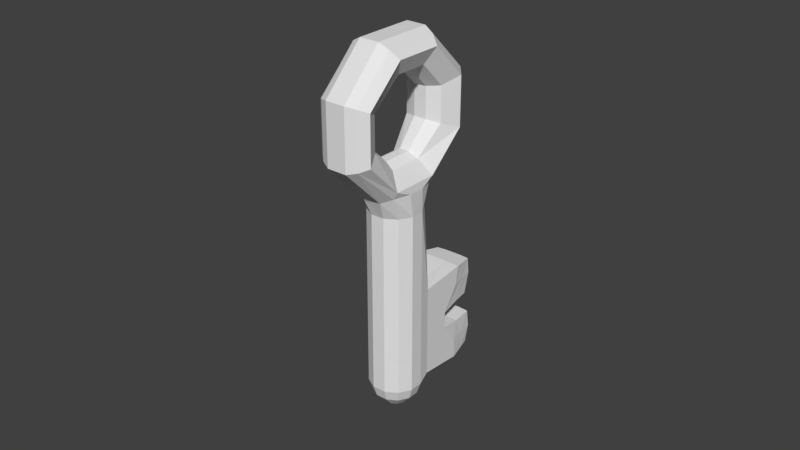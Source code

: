 # Source: KeyMesh.blend  (saved by Blender 2.79.0; exported with 4.5.12 LTS)
import bpy
from mathutils import Matrix  # noqa: F401  (used for matrix-valued properties, if any)

bpy.ops.wm.read_factory_settings(use_empty=True)
scene = bpy.context.scene
scene.name = 'Scene'

# ---- collections
col_collection_1 = bpy.data.collections.new('Collection 1'); scene.collection.children.link(col_collection_1)

# ---- world
world_world = bpy.data.worlds.new('World'); scene.world = world_world
world_world.color = (0.05088, 0.05088, 0.05088)
world_world.use_sun_shadow = False
world_world.sun_shadow_jitter_overblur = 0.0
world_world.cycles.sampling_method = 'MANUAL'

# ---- meshes
me_circle_003 = bpy.data.meshes.new('Circle.003')
me_circle_003.from_pydata([], [], [])
me_circle_003.use_remesh_preserve_volume = False
me_circle_003.use_remesh_preserve_attributes = False
me_circle_003.use_mirror_vertex_groups = False
me_circle_003.update()
me_circle_002 = bpy.data.meshes.new('Circle.002')
me_circle_002.from_pydata([], [], [])
me_circle_002.use_remesh_preserve_volume = False
me_circle_002.use_remesh_preserve_attributes = False
me_circle_002.use_mirror_vertex_groups = False
me_circle_002.update()
me_circle_001 = bpy.data.meshes.new('Circle.001')
me_circle_001.from_pydata([(0.001228, 6.109, 2.189), (-4.481, 4.481, 1.587), (-6.42, 0.3698, 0.03097), (-4.68, -3.817, -1.568), (-0.28, -5.627, -2.273), (4.202, -4.0, -1.672), (5.969, 0.6244, -0.189), (4.514, 4.105, 1.168), (0.001228, 6.109, 2.189), (-4.481, 4.481, 1.587), (-6.42, 0.3698, 0.03097), (-4.68, -3.817, -1.568), (-0.28, -5.627, -2.273), (4.202, -4.0, -1.672), (6.604, -0.1925, 0.6649), (4.734, 4.315, 2.363), (0.001228, 6.109, 2.189), (-4.481, 4.481, 1.587), (-6.42, 0.3698, 0.03097), (-4.68, -3.817, -1.568), (-0.28, -5.627, -2.273), (4.202, -4.0, -1.672), (0.006663, 6.27, 3.093), (-0.006549, 4.935, 5.305), (-4.489, 3.308, 4.703), (-6.428, -0.8031, 3.146), (-4.688, -4.99, 1.547), (-0.2885, -6.8, 0.8417), (4.194, -5.174, 1.443), (6.018, -0.8236, 3.22), (4.521, 2.76, 4.608), (-4.809, 4.528, 2.429), (-6.893, 0.109, 0.7594), (-5.023, -4.398, -0.9381), (-0.2958, -6.353, -1.669), (4.52, -4.611, -1.005), (0.009192, 5.661, 4.7), (-4.807, 3.919, 4.036), (-6.89, -0.4996, 2.366), (-5.021, -5.006, 0.6687), (-0.294, -6.962, -0.06219), (4.522, -5.22, 0.6017), (6.606, -0.8018, 2.271), (4.736, 3.705, 3.969), (3.973, 0.1084, 0.3905), (2.926, 2.627, 1.357), (3.966, -0.725, 2.605), (2.919, 1.793, 3.571), (-0.008597, 3.803, 1.326), (-0.01817, 2.63, 4.442), (2.61, -2.547, -1.137), (2.653, -3.85, 1.929), (-0.199, -3.542, -1.528), (-0.156, -4.845, 1.539), (-2.838, 2.8, 0.933), (-2.847, 1.628, 4.048), (-3.1, -2.261, -0.9758), (-3.11, -3.433, 2.14), (-4.108, 0.1715, -0.02882), (-4.117, -1.001, 3.087), (3.939, 3.924, 0.9161), (5.428, 0.3425, -0.4519), (0.006038, 5.511, 1.286), (3.684, -3.374, -2.119), (-5.625, 0.4975, -0.5954), (-3.906, 4.105, 0.7533), (-4.16, -3.034, -1.951), (-0.2157, -4.775, -2.651), (3.925, 2.447, 4.845), (5.413, -1.135, 3.477), (-0.009646, 3.864, 5.666), (3.668, -5.021, 2.26), (-0.232, -6.422, 1.728), (-3.922, 2.458, 5.133), (-4.177, -4.68, 2.429), (-5.641, -1.149, 3.784), (3.471, -0.1827, 1.12), (3.468, -0.4604, 1.859), (-0.02037, 2.96, 2.195), (-0.02397, 2.569, 3.234), (2.55, 1.746, 2.709), (2.553, 2.024, 1.971), (2.268, -2.586, 0.03074), (2.318, -3.107, 1.021), (-0.1939, -3.458, -0.3114), (-0.1445, -3.98, 0.6785), (-2.501, 2.081, 1.851), (-2.504, 1.69, 2.889), (-2.734, -2.746, 1.215), (-2.731, -2.355, 0.1762), (-3.614, -0.2244, 1.011), (-3.617, -0.6148, 2.05), (20.66, 9.998, 4.616), (20.93, 9.78, 3.2), (21.72, 9.04, 2.754), (22.14, 8.013, 2.392), (22.49, 6.928, 2.627), (22.68, 6.075, 3.397), (22.67, 5.683, 4.493), (22.45, 5.858, 5.624), (22.08, 6.551, 6.486), (21.67, 7.578, 6.847), (20.89, 8.439, 6.953), (20.64, 9.507, 5.99), (6.313, 4.654, 2.686), (6.532, 4.479, 1.556), (6.897, 3.786, 0.694), (7.311, 2.759, 0.3325), (7.663, 1.674, 0.5678), (7.859, 0.8214, 1.337), (7.845, 0.4298, 2.434), (7.626, 0.604, 3.564), (7.261, 1.297, 4.426), (6.847, 2.324, 4.788), (6.495, 3.409, 4.552), (6.299, 4.262, 3.783), (5.483, 0.2935, 4.095), (4.97, 1.534, 4.567), (4.934, 3.186, 0.6046), (5.539, 1.722, 0.04949), (22.19, 9.925, 4.857), (22.37, 9.777, 3.895), (22.69, 9.187, 3.162), (23.04, 8.313, 2.854), (23.34, 7.389, 3.054), (23.5, 6.664, 3.709), (23.49, 6.33, 4.642), (23.31, 6.479, 5.605), (22.99, 7.069, 6.338), (22.64, 7.943, 6.645), (22.34, 8.866, 6.445), (22.18, 9.592, 5.791), (23.45, 9.379, 4.936), (23.55, 9.303, 4.446), (23.71, 9.003, 4.072), (23.89, 8.557, 3.915), (24.04, 8.087, 4.017), (24.12, 7.717, 4.351), (24.12, 7.547, 4.827), (24.02, 7.623, 5.317), (23.87, 7.924, 5.69), (23.69, 8.369, 5.847), (23.53, 8.839, 5.745), (23.45, 9.209, 5.412), (18.73, 4.538, 5.107), (18.36, 5.232, 5.968), (18.76, 5.609, 2.11), (18.96, 4.756, 2.879), (13.14, 6.85, 4.948), (13.16, 7.34, 3.575), (13.43, 7.122, 2.159), (18.0, 7.721, 2.236), (17.95, 6.259, 6.33), (18.95, 4.364, 3.976), (18.41, 6.694, 1.875), (13.39, 5.782, 5.912), (18.75, 14.49, 6.286), (18.8, 14.67, 5.51), (18.75, 13.63, 8.465), (18.74, 14.0, 7.659), (11.06, 11.32, 6.61), (11.08, 11.81, 5.237), (11.12, 12.0, 4.461), (11.08, 10.96, 7.416), (19.52, 5.641, 6.129), (20.12, 5.166, 3.04), (19.15, 8.13, 2.397), (19.1, 6.668, 6.491), (20.1, 4.774, 4.137), (19.57, 7.103, 2.035), (14.42, 6.147, 6.055), (19.88, 4.948, 5.267), (19.92, 6.018, 2.271), (14.46, 7.487, 2.302), (14.19, 12.58, 5.542), (14.19, 11.72, 7.722), (14.17, 12.09, 6.916), (14.23, 12.76, 4.766), (20.8, 6.096, 6.307), (21.4, 5.62, 3.218), (20.44, 8.585, 2.575), (20.39, 7.123, 6.669), (21.39, 5.229, 4.315), (20.85, 7.558, 2.214), (19.53, 7.961, 6.766), (15.9, 13.67, 5.96), (15.9, 12.81, 8.14), (21.17, 5.403, 5.446), (21.2, 6.473, 2.449), (19.58, 9.301, 3.013), (15.88, 13.18, 7.334), (15.94, 13.85, 5.184), (11.57, 10.09, 4.593), (11.6, 10.46, 3.395), (11.56, 9.115, 7.148), (19.81, 11.82, 8.214), (11.55, 9.596, 5.966), (19.8, 12.82, 5.669), (19.85, 13.16, 4.46), (19.79, 12.33, 7.043), (15.66, 10.25, 3.343), (15.62, 8.908, 7.096), (16.95, 9.381, 7.281), (17.0, 10.72, 3.528), (16.97, 9.828, 6.03), (16.98, 10.27, 4.779), (15.65, 9.801, 4.594), (15.63, 9.354, 5.845), (19.28, 13.66, 5.977), (19.26, 13.17, 7.351), (16.56, 11.14, 7.73), (16.6, 12.33, 4.375), (19.28, 12.73, 8.339), (19.32, 13.92, 4.985), (16.56, 11.55, 6.701), (16.57, 12.02, 5.389), (11.36, 11.23, 3.928), (11.32, 10.04, 7.282), (14.75, 11.64, 4.105), (14.71, 10.45, 7.46), (11.32, 10.95, 4.915), (11.31, 10.46, 6.288), (14.7, 10.86, 6.431), (14.72, 11.33, 5.119), (21.44, 6.324, 6.396), (22.04, 5.848, 3.307), (21.08, 8.812, 2.664), (21.03, 7.351, 6.758), (22.03, 5.456, 4.404), (21.49, 7.786, 2.303), (20.21, 8.2, 6.86), (17.23, 14.34, 6.22), (17.23, 13.48, 8.4), (21.81, 5.63, 5.535), (21.85, 6.7, 2.538), (20.26, 9.54, 3.106), (17.21, 13.85, 7.594), (17.27, 14.52, 5.444), (18.18, 11.11, 7.937), (18.23, 12.45, 4.184), (17.79, 12.23, 8.142), (17.84, 13.42, 4.788), (19.31, 4.743, 5.187), (19.34, 5.813, 2.19), (13.95, 7.305, 2.23), (12.31, 11.92, 6.841), (12.37, 12.59, 4.691), (18.94, 5.437, 6.049), (19.54, 4.961, 2.96), (18.58, 7.925, 2.317), (18.53, 6.464, 6.41), (19.52, 4.569, 4.056), (18.99, 6.898, 1.955), (13.9, 5.965, 5.983), (12.32, 12.41, 5.467), (12.33, 11.55, 7.647), (13.18, 10.77, 3.523), (13.14, 9.432, 7.277), (12.82, 11.66, 4.098), (12.77, 10.47, 7.452)], [], [(5, 4, 12, 13), (3, 2, 10, 11), (1, 0, 8, 9), (0, 7, 8), (6, 5, 13), (4, 3, 11, 12), (2, 1, 9, 10), (33, 32, 38, 39), (8, 7, 16), (6, 13, 21), (12, 11, 19, 20), (10, 9, 17, 18), (13, 12, 20, 21), (11, 10, 18, 19), (9, 8, 16, 17), (27, 28, 41, 40), (19, 18, 32, 33), (26, 27, 40, 39), (18, 17, 31, 32), (25, 26, 39, 38), (17, 16, 22, 31), (24, 25, 38, 37), (31, 22, 36, 37), (22, 15, 43, 36), (14, 35, 41, 42), (34, 33, 39, 40), (32, 31, 37, 38), (35, 34, 40, 41), (20, 19, 33, 34), (16, 7, 15, 22), (28, 29, 42, 41), (21, 20, 34, 35), (17, 65, 62, 8, 16), (8, 62, 60, 7), (30, 23, 36, 43), (23, 24, 37, 36), (6, 21, 35, 14), (79, 49, 47, 80), (69, 68, 47, 46), (61, 60, 45, 44), (70, 49, 47, 68), (77, 80, 47, 46), (62, 48, 45, 60), (69, 46, 51, 71), (76, 82, 50, 44), (19, 66, 64, 18), (83, 51, 53, 85), (85, 53, 57, 88), (24, 73, 75, 25), (78, 48, 54, 86), (73, 55, 49, 70), (23, 70, 73, 24), (86, 54, 58, 90), (89, 56, 58, 90), (74, 57, 59, 75), (57, 88, 91, 59), (6, 119, 118, 7, 60, 61), (65, 54, 48, 62), (6, 13, 21, 63, 61), (21, 63, 67, 20), (20, 67, 66, 19), (50, 63, 67, 52), (52, 67, 66, 56), (56, 66, 64, 58), (29, 116, 117, 30, 68, 69), (54, 65, 64, 58), (44, 61, 63, 50), (28, 71, 69, 29), (18, 64, 65, 17), (59, 75, 73, 55), (30, 68, 70, 23), (53, 72, 74, 57), (88, 89, 90, 91), (51, 71, 72, 53), (25, 75, 74, 26), (27, 72, 71, 28), (26, 74, 72, 27), (55, 87, 91, 59), (87, 86, 90, 91), (49, 79, 87, 55), (79, 78, 86, 87), (52, 84, 89, 56), (84, 85, 88, 89), (50, 82, 84, 52), (82, 83, 85, 84), (46, 51, 83, 77), (77, 83, 82, 76), (44, 45, 81, 76), (76, 81, 80, 77), (48, 78, 81, 45), (78, 79, 80, 81), (145, 144, 111, 112), (147, 146, 108, 109), (149, 148, 115, 104), (151, 150, 105, 106), (152, 145, 112, 113), (153, 147, 109, 110), (154, 151, 106, 107), (155, 152, 113, 114), (144, 153, 110, 111), (146, 154, 107, 108), (148, 155, 114, 115), (150, 149, 104, 105), (14, 42, 110, 109), (42, 29, 111, 110), (43, 15, 104, 115), (30, 43, 115, 114), (29, 111, 112, 116), (113, 117, 30, 114), (112, 116, 117, 113), (15, 7, 105, 104), (106, 105, 7, 118), (107, 106, 118, 119), (119, 6, 108, 107), (6, 14, 109, 108), (99, 100, 128, 127), (96, 97, 125, 124), (103, 92, 120, 131), (93, 94, 122, 121), (100, 101, 129, 128), (97, 98, 126, 125), (94, 95, 123, 122), (101, 102, 130, 129), (98, 99, 127, 126), (95, 96, 124, 123), (102, 103, 131, 130), (92, 93, 121, 120), (126, 127, 139, 138), (123, 124, 136, 135), (130, 131, 143, 142), (120, 121, 133, 132), (127, 128, 140, 139), (124, 125, 137, 136), (131, 120, 132, 143), (121, 122, 134, 133), (128, 129, 141, 140), (125, 126, 138, 137), (122, 123, 135, 134), (129, 130, 142, 141), (133, 134, 135, 136, 137, 138, 139, 140, 141, 142, 143, 132), (221, 220, 161, 160), (259, 217, 163, 255), (243, 252, 154, 146), (242, 251, 153, 144), (253, 250, 152, 155), (252, 249, 151, 154), (251, 248, 147, 153), (250, 247, 145, 152), (249, 244, 150, 151), (220, 216, 162, 161), (248, 243, 146, 147), (247, 242, 144, 145), (246, 254, 161, 162), (245, 255, 163, 160), (254, 245, 160, 161), (213, 208, 156, 157), (208, 209, 159, 156), (241, 213, 157, 237), (217, 221, 160, 163), (209, 212, 158, 159), (258, 218, 177, 246), (178, 187, 171, 164), (179, 188, 172, 165), (180, 189, 173, 166), (181, 178, 164, 167), (182, 179, 165, 168), (183, 180, 166, 169), (184, 181, 167, 170), (187, 182, 168, 171), (188, 183, 169, 172), (240, 210, 186, 232), (234, 229, 183, 188), (233, 228, 182, 187), (230, 227, 181, 184), (229, 226, 180, 183), (228, 225, 179, 182), (227, 224, 178, 181), (226, 235, 189, 180), (225, 234, 188, 179), (224, 233, 187, 178), (237, 231, 185, 191), (236, 232, 186, 190), (231, 236, 190, 185), (173, 189, 203, 200), (230, 184, 202, 238), (184, 170, 201, 202), (244, 173, 200, 256), (103, 102, 195, 199), (155, 148, 196, 194), (235, 93, 198, 239), (92, 103, 199, 197), (93, 92, 197, 198), (149, 150, 193, 192), (253, 155, 194, 257), (148, 149, 192, 196), (210, 214, 190, 186), (215, 214, 204, 205), (211, 215, 205, 203), (219, 222, 207, 201), (222, 223, 206, 207), (218, 223, 174, 177), (201, 207, 204, 202), (204, 207, 206, 205), (200, 203, 205, 206), (191, 185, 215, 211), (185, 190, 214, 215), (202, 204, 214, 210), (238, 202, 210, 240), (199, 195, 212, 209), (239, 198, 213, 241), (197, 199, 209, 208), (198, 197, 208, 213), (200, 206, 223, 218), (176, 174, 223, 222), (175, 176, 222, 219), (256, 200, 218, 258), (194, 196, 221, 217), (192, 193, 216, 220), (257, 194, 217, 259), (196, 192, 220, 221), (203, 239, 241, 211), (195, 238, 240, 212), (189, 235, 239, 203), (102, 230, 238, 195), (156, 159, 236, 231), (159, 158, 232, 236), (157, 156, 231, 237), (100, 99, 233, 224), (97, 96, 234, 225), (94, 93, 235, 226), (101, 100, 224, 227), (98, 97, 225, 228), (95, 94, 226, 229), (102, 101, 227, 230), (99, 98, 228, 233), (96, 95, 229, 234), (212, 240, 232, 158), (211, 241, 237, 191), (201, 257, 259, 219), (193, 256, 258, 216), (170, 253, 257, 201), (150, 244, 256, 193), (216, 258, 246, 162), (174, 176, 245, 254), (176, 175, 255, 245), (177, 174, 254, 246), (164, 171, 242, 247), (165, 172, 243, 248), (166, 173, 244, 249), (167, 164, 247, 250), (168, 165, 248, 251), (169, 166, 249, 252), (170, 167, 250, 253), (171, 168, 251, 242), (172, 169, 252, 243), (219, 259, 255, 175)])
me_circle_001.use_remesh_preserve_volume = False
me_circle_001.use_remesh_preserve_attributes = False
me_circle_001.use_mirror_vertex_groups = False
me_circle_001.update()

# ---- objects
ob_circle_002 = bpy.data.objects.new('Circle.002', me_circle_003)
ob_circle = bpy.data.objects.new('Circle', me_circle_002)
ob_circle_001 = bpy.data.objects.new('Circle.001', me_circle_001)

# ---- transforms, parenting, visibility, modifiers, constraints
ob_circle_002.location = (0.0, 0.0, 0.0)
ob_circle_002.lineart.crease_threshold = 0.0
ob_circle.location = (0.0, 0.0, 0.0)
ob_circle.lineart.crease_threshold = 0.0
ob_circle_001.location = (-0.1524, -0.05643, 7.89)
ob_circle_001.rotation_euler = (1.197, 1.935, 1.554)
ob_circle_001.scale = (0.3041, 0.3041, 0.3041)
ob_circle_001.lineart.crease_threshold = 0.0

# ---- collection membership
col_collection_1.objects.link(ob_circle_002)
col_collection_1.objects.link(ob_circle)
col_collection_1.objects.link(ob_circle_001)

# ---- scene / render settings (as saved in the file)
scene.frame_start = 1; scene.frame_end = 250; scene.frame_set(228)
scene.render.engine = 'BLENDER_EEVEE_NEXT'
scene.render.resolution_percentage = 50
scene.render.dither_intensity = 0.0
scene.cycles.use_denoising = False
scene.cycles.samples = 128
scene.cycles.sampling_pattern = 'TABULATED_SOBOL'
scene.cycles.light_sampling_threshold = 0.0
scene.cycles.use_adaptive_sampling = False
scene.cycles.use_light_tree = False
scene.cycles.blur_glossy = 0.0
scene.cycles.sample_clamp_indirect = 0.0
scene.view_settings.view_transform = 'Standard'
scene.unit_settings.scale_length = 0.15
bpy.context.view_layer.update()

# ---- added for rendering (the .blend has no active camera and no usable light): camera, sun
cam_auto = bpy.data.cameras.new('AutoCamera')
cam_auto.lens = 50.0
cam_auto.sensor_width = 36.0
cam_auto.clip_end = 1000.0
ob_auto_camera = bpy.data.objects.new('AutoCamera', cam_auto)
scene.collection.objects.link(ob_auto_camera)
ob_auto_camera.location = (15.3331, -17.7742, 17.0047)
ob_auto_camera.rotation_euler = (1.09748, -7.21219e-08, 0.694738)
scene.camera = ob_auto_camera
light_auto_sun = bpy.data.lights.new('AutoSun', 'SUN')
light_auto_sun.energy = 3.0
light_auto_sun.angle = 0.0523599
ob_auto_sun = bpy.data.objects.new('AutoSun', light_auto_sun)
scene.collection.objects.link(ob_auto_sun)
ob_auto_sun.rotation_euler = (0.872665, 0.174533, 0.523599)
bpy.context.view_layer.update()
